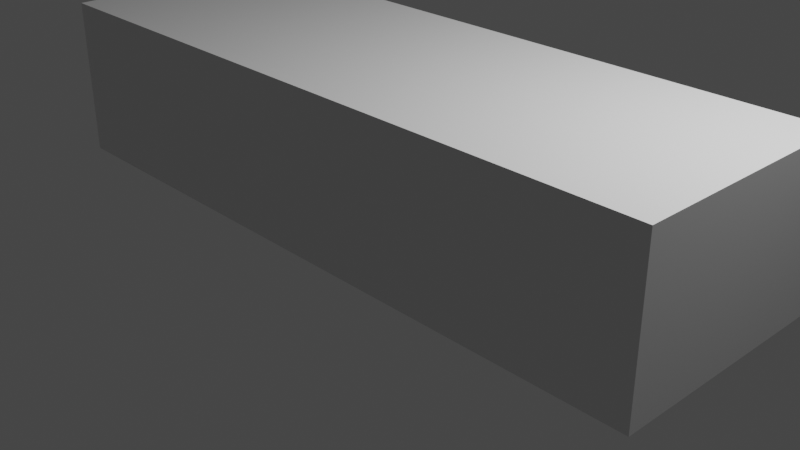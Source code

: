 # Source: rectangleinprocess.blend  (saved by Blender 3.1.7; exported with 4.5.12 LTS)
import bpy
from mathutils import Matrix  # noqa: F401  (used for matrix-valued properties, if any)

bpy.ops.wm.read_factory_settings(use_empty=True)
scene = bpy.context.scene
scene.name = 'Scene'

# ---- collections
col_collection = bpy.data.collections.new('Collection'); scene.collection.children.link(col_collection)

# ---- materials (node trees are filled in below, after node groups)
mat_polygonsamurai_mat_01_001 = bpy.data.materials.new('PolygonSamurai_Mat_01.001')
mat_polygonsamurai_mat_01_001.use_transparent_shadow = False

# ---- material node trees
mat_polygonsamurai_mat_01_001.use_nodes = True; mat_polygonsamurai_mat_01_001.node_tree.nodes.clear()
_N = mat_polygonsamurai_mat_01_001.node_tree.nodes; _L = mat_polygonsamurai_mat_01_001.node_tree.links
n0 = _N.new('ShaderNodeBsdfPrincipled'); n0.name = 'Principled BSDF'; n0.location = (10, 300)
n0.distribution = 'GGX'
n0.subsurface_method = 'RANDOM_WALK_SKIN'
n0.inputs[3].default_value = 1.45
n0.inputs[27].default_value = (0.0, 0.0, 0.0, 1.0)
n0.inputs[28].default_value = 1.0
n1 = _N.new('ShaderNodeOutputMaterial'); n1.name = 'Material Output'; n1.location = (300, 300)
_L.new(n0.outputs[0], n1.inputs[0])
n1.is_active_output = True

# ---- world
world_world = bpy.data.worlds.new('World'); scene.world = world_world
world_world.use_nodes = True; world_world.node_tree.nodes.clear()
_N = world_world.node_tree.nodes; _L = world_world.node_tree.links
n0 = _N.new('ShaderNodeOutputWorld'); n0.name = 'World Output'; n0.location = (300, 300)
n1 = _N.new('ShaderNodeBackground'); n1.name = 'Background'; n1.location = (10, 300)
n1.inputs[0].default_value = (0.05088, 0.05088, 0.05088, 1.0)
_L.new(n1.outputs[0], n0.inputs[0])
n0.is_active_output = True
world_world.color = (0.05088, 0.05088, 0.05088)
world_world.use_sun_shadow = False
world_world.sun_shadow_jitter_overblur = 0.0

# ---- cameras
cam_camera = bpy.data.cameras.new('Camera')
cam_camera.clip_end = 100.0
cam_camera.ortho_scale = 7.314

# ---- lights
light_light = bpy.data.lights.new('Light', 'POINT')
light_light.transmission_factor = 0.0
light_light.energy = 1000.0
light_light.shadow_soft_size = 0.1
light_light.shadow_maximum_resolution = 0.006
light_light.use_absolute_resolution = True

# ---- meshes
me_sm_env_path_4way_01_43_001 = bpy.data.meshes.new('SM_Env_Path_4Way_01_43.001')
me_sm_env_path_4way_01_43_001.from_pydata([(-2.5, -7.451e-09, 2.5), (-2.25, -7.451e-09, 2.5), (-2.5, -7.451e-09, 7.629e-06), (-2.25, -7.451e-09, 7.629e-06), (0.0, -7.451e-09, 2.5), (-0.25, -7.451e-09, 2.5), (0.0, -7.451e-09, 7.629e-06), (-0.25, -7.451e-09, 7.629e-06), (-2.5, -7.451e-09, 2.5), (-2.5, -7.451e-09, 2.25), (-2.25, -7.451e-09, 2.5), (-2.25, -7.451e-09, 2.28), (-0.25, -7.451e-09, 2.5), (-0.25, -7.451e-09, 2.287), (0.0, -7.451e-09, 2.5), (0.0, -7.451e-09, 2.25), (0.0, -7.451e-09, 7.629e-06), (0.0, -7.451e-09, 0.25), (-0.25, -7.451e-09, 0.2081), (-2.25, -7.451e-09, 7.629e-06), (-2.25, -1.49e-08, 0.1789), (-2.5, -7.451e-09, 7.629e-06), (-2.5, -7.451e-09, 0.25), (-2.5, 0.06852, 2.5), (-2.5, -7.451e-09, 2.5), (0.0, 0.06852, 2.5), (0.0, -7.451e-09, 2.5), (-2.5, 0.06852, 7.629e-06), (-2.5, 0.06852, 2.5), (0.0, 0.06852, 7.629e-06), (0.0, 0.06852, 2.5), (-2.5, -7.451e-09, 7.629e-06), (-2.5, 0.06852, 7.629e-06), (0.0, -7.451e-09, 7.629e-06), (0.0, 0.06852, 7.629e-06), (0.0, -7.451e-09, 7.629e-06), (0.0, 0.06852, 7.629e-06), (0.0, -7.451e-09, 2.5), (0.0, 0.06852, 2.5), (-2.5, -7.451e-09, 2.5), (-2.5, 0.06852, 2.5), (-2.5, -7.451e-09, 7.629e-06), (-2.5, 0.06852, 7.629e-06), (-2.5, -7.451e-09, 2.25), (-2.25, -7.451e-09, 2.28), (-0.25, -7.451e-09, 2.287), (0.0, -7.451e-09, 2.25), (-0.25, -7.451e-09, 0.2081), (-2.25, -1.49e-08, 0.1789), (-2.5, -7.451e-09, 0.25)], [(2, 3), (6, 7), (10, 11), (12, 13), (19, 20), (0, 1), (14, 15), (21, 22), (4, 5), (8, 9), (16, 17), (48, 49), (43, 44), (45, 46)], [(23, 24, 25), (25, 24, 26), (27, 28, 29), (29, 28, 30), (31, 32, 33), (33, 32, 34), (35, 36, 37), (37, 36, 38), (39, 40, 41), (41, 40, 42)])
me_sm_env_path_4way_01_43_001.polygons.foreach_set('use_smooth', [True] * 10)
_uv = me_sm_env_path_4way_01_43_001.uv_layers.new(name='UVMap')
_uv.uv.foreach_set('vector', [0.4424, 0.3265, 0.4424, 0.3265, 0.4424, 0.3265, 0.4424, 0.3265, 0.4424, 0.3265, 0.4424, 0.3265, 0.4424, 0.3265, 0.4424, 0.3265, 0.4424, 0.3265, 0.4424, 0.3265, 0.4424, 0.3265, 0.4424, 0.3265, 0.4424, 0.3265, 0.4424, 0.3265, 0.4424, 0.3265, 0.4424, 0.3265, 0.4424, 0.3265, 0.4424, 0.3265, 0.4424, 0.3265, 0.4424, 0.3265, 0.4424, 0.3265, 0.4424, 0.3265, 0.4424, 0.3265, 0.4424, 0.3265, 0.4449, 0.3263, 0.4449, 0.3263, 0.4449, 0.3263, 0.4449, 0.3263, 0.4449, 0.3263, 0.4449, 0.3263])
me_sm_env_path_4way_01_43_001.materials.append(mat_polygonsamurai_mat_01_001)
me_sm_env_path_4way_01_43_001.use_remesh_fix_poles = True
me_sm_env_path_4way_01_43_001.use_remesh_preserve_attributes = False
me_sm_env_path_4way_01_43_001.update()
me_sm_env_path_4way_01_43_001.normals_split_custom_set([tuple(v) for v in zip(*[iter([0.0, 0.0, 1.0, 0.0, 0.0, 1.0, 0.0, 0.0, 1.0, 0.0, 0.0, 1.0, 0.0, 0.0, 1.0, 0.0, 0.0, 1.0, 0.0, 1.0, 0.0, 0.0, 1.0, 0.0, 0.0, 1.0, 0.0, 0.0, 1.0, 0.0, 0.0, 1.0, 0.0, 0.0, 1.0, 0.0, 0.0, 0.0, -1.0, 0.0, 0.0, -1.0, 0.0, 0.0, -1.0, 0.0, 0.0, -1.0, 0.0, 0.0, -1.0, 0.0, 0.0, -1.0, 1.0, 0.0, 0.0, 1.0, 0.0, 0.0, 1.0, 0.0, 0.0, 1.0, 0.0, 0.0, 1.0, 0.0, 0.0, 1.0, 0.0, 0.0, -1.0, -6.124e-05, 0.0, -1.0, -6.124e-05, 0.0, -1.0, -6.124e-05, 0.0, -1.0, -6.124e-05, 0.0, -1.0, -6.124e-05, 0.0, -1.0, -6.124e-05, 0.0])] * 3)])

# ---- objects
ob_light = bpy.data.objects.new('Light', light_light)
ob_camera = bpy.data.objects.new('Camera', cam_camera)
ob_sm_env_path_4way_01_43_001 = bpy.data.objects.new('SM_Env_Path_4Way_01_43.001', me_sm_env_path_4way_01_43_001)

# ---- transforms, parenting, visibility, modifiers, constraints
ob_light.location = (4.076, 1.005, 5.904)
ob_light.rotation_euler = (0.6503, 0.05522, 1.866)
ob_light.lock_rotations_4d = False
ob_light.empty_display_type = 'ARROWS'
ob_light.color = (0.0, 0.0, 0.0, 0.0)
ob_light.lineart.crease_threshold = 0.0
ob_camera.location = (7.359, -6.926, 4.958)
ob_camera.rotation_euler = (1.109, 0.0, 0.8149)
ob_camera.lock_rotations_4d = False
ob_camera.empty_display_type = 'ARROWS'
ob_camera.color = (0.0, 0.0, 0.0, 0.0)
ob_camera.display_type = 'WIRE'
ob_camera.lineart.crease_threshold = 0.0
ob_sm_env_path_4way_01_43_001.location = (-3.75, 1.25, 0.0)
ob_sm_env_path_4way_01_43_001.rotation_euler = (1.571, 0.0, 1.571)
ob_sm_env_path_4way_01_43_001.scale = (1.0, 25.0, 3.0)

# ---- collection membership
col_collection.objects.link(ob_light)
col_collection.objects.link(ob_camera)
col_collection.objects.link(ob_sm_env_path_4way_01_43_001)

# ---- scene / render settings (as saved in the file)
scene.camera = ob_camera
scene.frame_start = 1; scene.frame_end = 250; scene.frame_set(1)
scene.render.engine = 'BLENDER_EEVEE_NEXT'
scene.cycles.sampling_pattern = 'TABULATED_SOBOL'
scene.cycles.use_light_tree = False
scene.view_settings.view_transform = 'Filmic'
bpy.context.view_layer.update()
